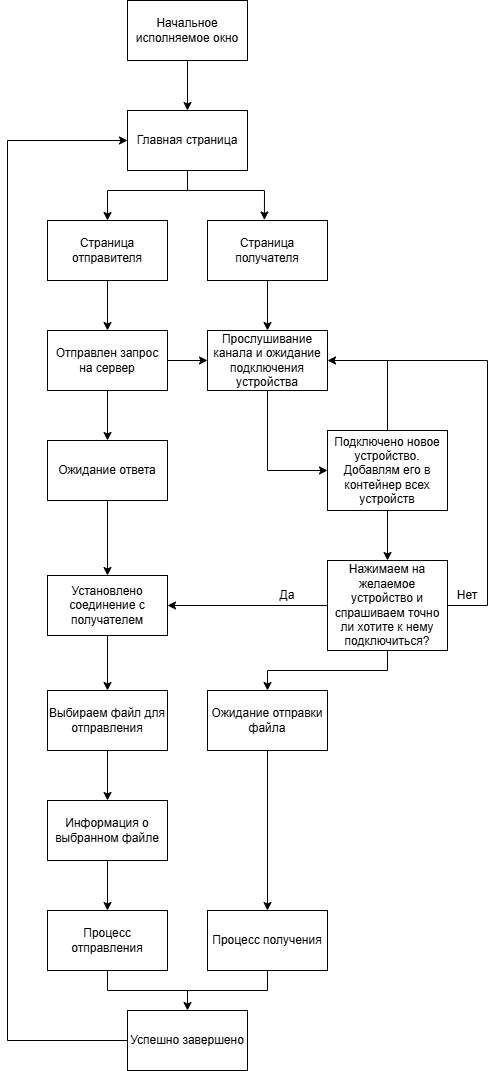

The diagram above was exported from draw.io. Its source (the exported page's mxGraphModel, read from the mxfile embedded in the PNG):
<mxGraphModel dx="1723" dy="948" grid="1" gridSize="10" guides="1" tooltips="1" connect="1" arrows="1" fold="1" page="1" pageScale="1" pageWidth="827" pageHeight="1169" math="0" shadow="0">
  <root>
    <mxCell id="0" />
    <mxCell id="1" parent="0" />
    <mxCell id="7JQZW8pBhUuc1F25s-1N-1" value="Начальное исполняемое окно" style="rounded=0;whiteSpace=wrap;html=1;" vertex="1" parent="1">
      <mxGeometry x="320" y="40" width="120" height="60" as="geometry" />
    </mxCell>
    <mxCell id="7JQZW8pBhUuc1F25s-1N-2" value="" style="endArrow=classic;html=1;rounded=0;" edge="1" parent="1">
      <mxGeometry width="50" height="50" relative="1" as="geometry">
        <mxPoint x="380" y="100" as="sourcePoint" />
        <mxPoint x="380" y="150" as="targetPoint" />
      </mxGeometry>
    </mxCell>
    <mxCell id="7JQZW8pBhUuc1F25s-1N-8" style="edgeStyle=orthogonalEdgeStyle;rounded=0;orthogonalLoop=1;jettySize=auto;html=1;entryX=0.5;entryY=0;entryDx=0;entryDy=0;" edge="1" parent="1" source="7JQZW8pBhUuc1F25s-1N-3" target="7JQZW8pBhUuc1F25s-1N-4">
      <mxGeometry relative="1" as="geometry">
        <Array as="points">
          <mxPoint x="380" y="230" />
          <mxPoint x="300" y="230" />
        </Array>
      </mxGeometry>
    </mxCell>
    <mxCell id="7JQZW8pBhUuc1F25s-1N-3" value="Главная страница" style="rounded=0;whiteSpace=wrap;html=1;" vertex="1" parent="1">
      <mxGeometry x="320" y="150" width="120" height="60" as="geometry" />
    </mxCell>
    <mxCell id="7JQZW8pBhUuc1F25s-1N-13" value="" style="edgeStyle=orthogonalEdgeStyle;rounded=0;orthogonalLoop=1;jettySize=auto;html=1;" edge="1" parent="1" source="7JQZW8pBhUuc1F25s-1N-4" target="7JQZW8pBhUuc1F25s-1N-12">
      <mxGeometry relative="1" as="geometry" />
    </mxCell>
    <mxCell id="7JQZW8pBhUuc1F25s-1N-4" value="Страница отправителя" style="rounded=0;whiteSpace=wrap;html=1;" vertex="1" parent="1">
      <mxGeometry x="240" y="260" width="120" height="60" as="geometry" />
    </mxCell>
    <mxCell id="7JQZW8pBhUuc1F25s-1N-11" value="" style="edgeStyle=orthogonalEdgeStyle;rounded=0;orthogonalLoop=1;jettySize=auto;html=1;" edge="1" parent="1" source="7JQZW8pBhUuc1F25s-1N-5" target="7JQZW8pBhUuc1F25s-1N-10">
      <mxGeometry relative="1" as="geometry" />
    </mxCell>
    <mxCell id="7JQZW8pBhUuc1F25s-1N-5" value="Страница получателя" style="rounded=0;whiteSpace=wrap;html=1;" vertex="1" parent="1">
      <mxGeometry x="400" y="260" width="120" height="60" as="geometry" />
    </mxCell>
    <mxCell id="7JQZW8pBhUuc1F25s-1N-9" value="" style="endArrow=classic;html=1;rounded=0;entryX=0.474;entryY=-0.009;entryDx=0;entryDy=0;entryPerimeter=0;" edge="1" parent="1" target="7JQZW8pBhUuc1F25s-1N-5">
      <mxGeometry width="50" height="50" relative="1" as="geometry">
        <mxPoint x="380" y="230" as="sourcePoint" />
        <mxPoint x="310" y="260" as="targetPoint" />
        <Array as="points">
          <mxPoint x="457" y="230" />
        </Array>
      </mxGeometry>
    </mxCell>
    <mxCell id="7JQZW8pBhUuc1F25s-1N-24" style="edgeStyle=orthogonalEdgeStyle;rounded=0;orthogonalLoop=1;jettySize=auto;html=1;entryX=0;entryY=0.5;entryDx=0;entryDy=0;" edge="1" parent="1" source="7JQZW8pBhUuc1F25s-1N-10" target="7JQZW8pBhUuc1F25s-1N-18">
      <mxGeometry relative="1" as="geometry">
        <Array as="points">
          <mxPoint x="460" y="510" />
        </Array>
      </mxGeometry>
    </mxCell>
    <mxCell id="7JQZW8pBhUuc1F25s-1N-10" value="Прослушивание канала и ожидание подключения устройства" style="rounded=0;whiteSpace=wrap;html=1;" vertex="1" parent="1">
      <mxGeometry x="400" y="370" width="120" height="60" as="geometry" />
    </mxCell>
    <mxCell id="7JQZW8pBhUuc1F25s-1N-14" value="" style="edgeStyle=orthogonalEdgeStyle;rounded=0;orthogonalLoop=1;jettySize=auto;html=1;" edge="1" parent="1" source="7JQZW8pBhUuc1F25s-1N-12" target="7JQZW8pBhUuc1F25s-1N-10">
      <mxGeometry relative="1" as="geometry" />
    </mxCell>
    <mxCell id="7JQZW8pBhUuc1F25s-1N-17" value="" style="edgeStyle=orthogonalEdgeStyle;rounded=0;orthogonalLoop=1;jettySize=auto;html=1;" edge="1" parent="1" source="7JQZW8pBhUuc1F25s-1N-12" target="7JQZW8pBhUuc1F25s-1N-16">
      <mxGeometry relative="1" as="geometry" />
    </mxCell>
    <mxCell id="7JQZW8pBhUuc1F25s-1N-12" value="Отправлен запрос на сервер" style="rounded=0;whiteSpace=wrap;html=1;" vertex="1" parent="1">
      <mxGeometry x="240" y="370" width="120" height="60" as="geometry" />
    </mxCell>
    <mxCell id="7JQZW8pBhUuc1F25s-1N-36" value="" style="edgeStyle=orthogonalEdgeStyle;rounded=0;orthogonalLoop=1;jettySize=auto;html=1;" edge="1" parent="1" source="7JQZW8pBhUuc1F25s-1N-16" target="7JQZW8pBhUuc1F25s-1N-35">
      <mxGeometry relative="1" as="geometry" />
    </mxCell>
    <mxCell id="7JQZW8pBhUuc1F25s-1N-16" value="Ожидание ответа" style="rounded=0;whiteSpace=wrap;html=1;" vertex="1" parent="1">
      <mxGeometry x="240" y="480" width="120" height="60" as="geometry" />
    </mxCell>
    <mxCell id="7JQZW8pBhUuc1F25s-1N-28" value="" style="edgeStyle=orthogonalEdgeStyle;rounded=0;orthogonalLoop=1;jettySize=auto;html=1;" edge="1" parent="1" source="7JQZW8pBhUuc1F25s-1N-18" target="7JQZW8pBhUuc1F25s-1N-27">
      <mxGeometry relative="1" as="geometry" />
    </mxCell>
    <mxCell id="7JQZW8pBhUuc1F25s-1N-18" value="Подключено новое устройство. Добавлям его в контейнер всех устройств" style="rounded=0;whiteSpace=wrap;html=1;" vertex="1" parent="1">
      <mxGeometry x="520" y="470" width="120" height="80" as="geometry" />
    </mxCell>
    <mxCell id="7JQZW8pBhUuc1F25s-1N-25" value="" style="endArrow=classic;html=1;rounded=0;exitX=0.5;exitY=0;exitDx=0;exitDy=0;entryX=1;entryY=0.5;entryDx=0;entryDy=0;" edge="1" parent="1" source="7JQZW8pBhUuc1F25s-1N-18" target="7JQZW8pBhUuc1F25s-1N-10">
      <mxGeometry width="50" height="50" relative="1" as="geometry">
        <mxPoint x="210" y="600" as="sourcePoint" />
        <mxPoint x="260" y="550" as="targetPoint" />
        <Array as="points">
          <mxPoint x="580" y="400" />
        </Array>
      </mxGeometry>
    </mxCell>
    <mxCell id="7JQZW8pBhUuc1F25s-1N-37" style="edgeStyle=orthogonalEdgeStyle;rounded=0;orthogonalLoop=1;jettySize=auto;html=1;entryX=1;entryY=0.5;entryDx=0;entryDy=0;" edge="1" parent="1" source="7JQZW8pBhUuc1F25s-1N-27" target="7JQZW8pBhUuc1F25s-1N-35">
      <mxGeometry relative="1" as="geometry" />
    </mxCell>
    <mxCell id="7JQZW8pBhUuc1F25s-1N-41" style="edgeStyle=orthogonalEdgeStyle;rounded=0;orthogonalLoop=1;jettySize=auto;html=1;entryX=0.5;entryY=0;entryDx=0;entryDy=0;" edge="1" parent="1" source="7JQZW8pBhUuc1F25s-1N-27" target="7JQZW8pBhUuc1F25s-1N-40">
      <mxGeometry relative="1" as="geometry">
        <Array as="points">
          <mxPoint x="580" y="710" />
          <mxPoint x="460" y="710" />
        </Array>
      </mxGeometry>
    </mxCell>
    <mxCell id="7JQZW8pBhUuc1F25s-1N-27" value="Нажимаем на желаемое устройство и спрашиваем точно ли хотите к нему подключиться?" style="rounded=0;whiteSpace=wrap;html=1;" vertex="1" parent="1">
      <mxGeometry x="520" y="600" width="120" height="90" as="geometry" />
    </mxCell>
    <mxCell id="7JQZW8pBhUuc1F25s-1N-30" value="" style="endArrow=none;html=1;rounded=0;exitX=1;exitY=0.5;exitDx=0;exitDy=0;" edge="1" parent="1" source="7JQZW8pBhUuc1F25s-1N-27">
      <mxGeometry width="50" height="50" relative="1" as="geometry">
        <mxPoint x="210" y="600" as="sourcePoint" />
        <mxPoint x="680" y="400" as="targetPoint" />
        <Array as="points">
          <mxPoint x="680" y="645" />
        </Array>
      </mxGeometry>
    </mxCell>
    <mxCell id="7JQZW8pBhUuc1F25s-1N-32" value="" style="endArrow=none;html=1;rounded=0;" edge="1" parent="1">
      <mxGeometry width="50" height="50" relative="1" as="geometry">
        <mxPoint x="680" y="400" as="sourcePoint" />
        <mxPoint x="580" y="400" as="targetPoint" />
      </mxGeometry>
    </mxCell>
    <mxCell id="7JQZW8pBhUuc1F25s-1N-33" value="Нет" style="text;html=1;align=center;verticalAlign=middle;whiteSpace=wrap;rounded=0;" vertex="1" parent="1">
      <mxGeometry x="630" y="620" width="60" height="30" as="geometry" />
    </mxCell>
    <mxCell id="7JQZW8pBhUuc1F25s-1N-43" value="" style="edgeStyle=orthogonalEdgeStyle;rounded=0;orthogonalLoop=1;jettySize=auto;html=1;" edge="1" parent="1" source="7JQZW8pBhUuc1F25s-1N-35" target="7JQZW8pBhUuc1F25s-1N-42">
      <mxGeometry relative="1" as="geometry" />
    </mxCell>
    <mxCell id="7JQZW8pBhUuc1F25s-1N-35" value="Установлено соединение с получателем" style="rounded=0;whiteSpace=wrap;html=1;" vertex="1" parent="1">
      <mxGeometry x="240" y="615" width="120" height="60" as="geometry" />
    </mxCell>
    <mxCell id="7JQZW8pBhUuc1F25s-1N-39" value="Да" style="text;html=1;align=center;verticalAlign=middle;whiteSpace=wrap;rounded=0;" vertex="1" parent="1">
      <mxGeometry x="450" y="620" width="60" height="30" as="geometry" />
    </mxCell>
    <mxCell id="7JQZW8pBhUuc1F25s-1N-49" style="edgeStyle=orthogonalEdgeStyle;rounded=0;orthogonalLoop=1;jettySize=auto;html=1;exitX=0.5;exitY=1;exitDx=0;exitDy=0;entryX=0.5;entryY=0;entryDx=0;entryDy=0;" edge="1" parent="1" source="7JQZW8pBhUuc1F25s-1N-40" target="7JQZW8pBhUuc1F25s-1N-46">
      <mxGeometry relative="1" as="geometry" />
    </mxCell>
    <mxCell id="7JQZW8pBhUuc1F25s-1N-40" value="Ожидание отправки файла" style="rounded=0;whiteSpace=wrap;html=1;" vertex="1" parent="1">
      <mxGeometry x="400" y="730" width="120" height="60" as="geometry" />
    </mxCell>
    <mxCell id="7JQZW8pBhUuc1F25s-1N-47" value="" style="edgeStyle=orthogonalEdgeStyle;rounded=0;orthogonalLoop=1;jettySize=auto;html=1;" edge="1" parent="1" source="7JQZW8pBhUuc1F25s-1N-42" target="7JQZW8pBhUuc1F25s-1N-44">
      <mxGeometry relative="1" as="geometry" />
    </mxCell>
    <mxCell id="7JQZW8pBhUuc1F25s-1N-42" value="Выбираем файл для отправления" style="rounded=0;whiteSpace=wrap;html=1;" vertex="1" parent="1">
      <mxGeometry x="240" y="730" width="120" height="60" as="geometry" />
    </mxCell>
    <mxCell id="7JQZW8pBhUuc1F25s-1N-48" value="" style="edgeStyle=orthogonalEdgeStyle;rounded=0;orthogonalLoop=1;jettySize=auto;html=1;" edge="1" parent="1" source="7JQZW8pBhUuc1F25s-1N-44" target="7JQZW8pBhUuc1F25s-1N-45">
      <mxGeometry relative="1" as="geometry" />
    </mxCell>
    <mxCell id="7JQZW8pBhUuc1F25s-1N-44" value="Информация о выбранном файле" style="rounded=0;whiteSpace=wrap;html=1;" vertex="1" parent="1">
      <mxGeometry x="240" y="840" width="120" height="60" as="geometry" />
    </mxCell>
    <mxCell id="7JQZW8pBhUuc1F25s-1N-51" style="edgeStyle=orthogonalEdgeStyle;rounded=0;orthogonalLoop=1;jettySize=auto;html=1;" edge="1" parent="1" source="7JQZW8pBhUuc1F25s-1N-45" target="7JQZW8pBhUuc1F25s-1N-50">
      <mxGeometry relative="1" as="geometry" />
    </mxCell>
    <mxCell id="7JQZW8pBhUuc1F25s-1N-45" value="Процесс отправления" style="rounded=0;whiteSpace=wrap;html=1;" vertex="1" parent="1">
      <mxGeometry x="240" y="950" width="120" height="60" as="geometry" />
    </mxCell>
    <mxCell id="7JQZW8pBhUuc1F25s-1N-46" value="Процесс получения" style="rounded=0;whiteSpace=wrap;html=1;" vertex="1" parent="1">
      <mxGeometry x="400" y="950" width="120" height="60" as="geometry" />
    </mxCell>
    <mxCell id="7JQZW8pBhUuc1F25s-1N-50" value="Успешно завершено" style="rounded=0;whiteSpace=wrap;html=1;" vertex="1" parent="1">
      <mxGeometry x="320" y="1050" width="120" height="60" as="geometry" />
    </mxCell>
    <mxCell id="7JQZW8pBhUuc1F25s-1N-52" value="" style="endArrow=none;html=1;rounded=0;exitX=0.5;exitY=1;exitDx=0;exitDy=0;" edge="1" parent="1" source="7JQZW8pBhUuc1F25s-1N-46">
      <mxGeometry width="50" height="50" relative="1" as="geometry">
        <mxPoint x="200" y="930" as="sourcePoint" />
        <mxPoint x="380" y="1030" as="targetPoint" />
        <Array as="points">
          <mxPoint x="460" y="1030" />
        </Array>
      </mxGeometry>
    </mxCell>
    <mxCell id="7JQZW8pBhUuc1F25s-1N-54" value="" style="endArrow=none;html=1;rounded=0;exitX=0;exitY=0.5;exitDx=0;exitDy=0;" edge="1" parent="1" source="7JQZW8pBhUuc1F25s-1N-50">
      <mxGeometry width="50" height="50" relative="1" as="geometry">
        <mxPoint x="200" y="930" as="sourcePoint" />
        <mxPoint x="200" y="180" as="targetPoint" />
        <Array as="points">
          <mxPoint x="200" y="1080" />
        </Array>
      </mxGeometry>
    </mxCell>
    <mxCell id="7JQZW8pBhUuc1F25s-1N-55" value="" style="endArrow=classic;html=1;rounded=0;entryX=0;entryY=0.5;entryDx=0;entryDy=0;" edge="1" parent="1" target="7JQZW8pBhUuc1F25s-1N-3">
      <mxGeometry width="50" height="50" relative="1" as="geometry">
        <mxPoint x="200" y="180" as="sourcePoint" />
        <mxPoint x="250" y="250" as="targetPoint" />
      </mxGeometry>
    </mxCell>
  </root>
</mxGraphModel>